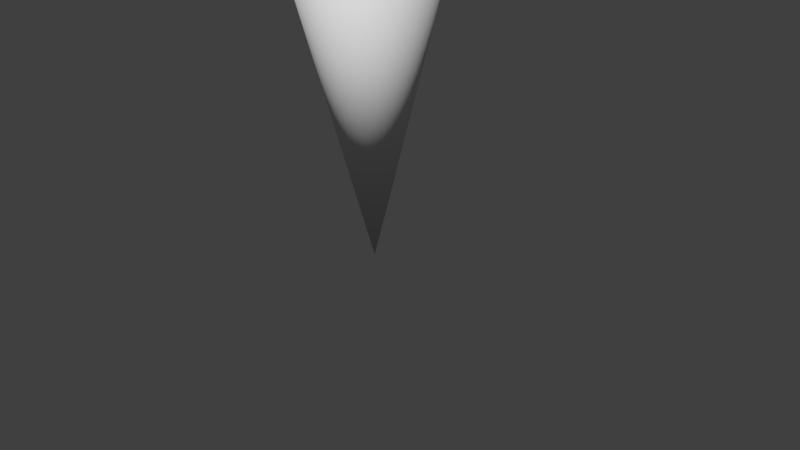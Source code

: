 # Source: tour_glace_1.blend  (saved by Blender 2.73.0; exported with 4.5.12 LTS)
import bpy
from mathutils import Matrix  # noqa: F401  (used for matrix-valued properties, if any)

bpy.ops.wm.read_factory_settings(use_empty=True)
scene = bpy.context.scene
scene.name = 'Scene'

# ---- collections
col_collection_1 = bpy.data.collections.new('Collection 1'); scene.collection.children.link(col_collection_1)

# ---- world
world_world = bpy.data.worlds.new('World'); scene.world = world_world
world_world.color = (0.05088, 0.05088, 0.05088)
world_world.use_sun_shadow = False
world_world.sun_shadow_jitter_overblur = 0.0
world_world.cycles.sampling_method = 'MANUAL'
world_world.cycles.sample_map_resolution = 256

# ---- cameras
cam_camera = bpy.data.cameras.new('Camera')
cam_camera.clip_end = 100.0
cam_camera.lens = 35.0
cam_camera.sensor_width = 32.0
cam_camera.sensor_height = 18.0
cam_camera.ortho_scale = 7.314
cam_camera.dof.focus_distance = 0.0
cam_camera.dof.aperture_fstop = 128.0

# ---- meshes
me_sphere = bpy.data.meshes.new('Sphere')
me_sphere.from_pydata([(-0.1951, 0.0, 0.9808), (-0.3827, 0.0, 0.9239), (-0.5556, 0.0, 0.8315), (-0.7071, 0.0, 0.7071), (-0.8315, 0.0, 0.5556), (-0.9239, 0.0, 0.3827), (-0.9808, 0.0, 0.1951), (-1.0, 0.0, 7.55e-08), (-0.9808, 0.0, -0.1951), (-0.9239, 0.0, -0.3827), (-0.8315, 0.0, -0.5556), (-0.7071, 0.0, -0.7071), (-0.5556, 0.0, -0.8315), (-0.3827, 0.0, -0.9239), (-0.1951, 0.0, -0.9808), (-0.1913, 0.03806, 0.9808), (-0.3753, 0.07466, 0.9239), (-0.5449, 0.1084, 0.8315), (-0.6935, 0.1379, 0.7071), (-0.8155, 0.1622, 0.5556), (-0.9061, 0.1802, 0.3827), (-0.9619, 0.1913, 0.1951), (-0.9808, 0.1951, 7.55e-08), (-0.9619, 0.1913, -0.1951), (-0.9061, 0.1802, -0.3827), (-0.8155, 0.1622, -0.5556), (-0.6935, 0.1379, -0.7071), (-0.5449, 0.1084, -0.8315), (-0.3753, 0.07466, -0.9239), (-0.1913, 0.03806, -0.9808), (-0.1802, 0.07466, 0.9808), (-0.3536, 0.1464, 0.9239), (-0.5133, 0.2126, 0.8315), (-0.6533, 0.2706, 0.7071), (-0.7682, 0.3182, 0.5556), (-0.8536, 0.3536, 0.3827), (-0.9061, 0.3753, 0.1951), (-0.9239, 0.3827, 7.55e-08), (-0.9061, 0.3753, -0.1951), (-0.8536, 0.3536, -0.3827), (-0.7682, 0.3182, -0.5556), (-0.6533, 0.2706, -0.7071), (-0.5133, 0.2126, -0.8315), (-0.3536, 0.1464, -0.9239), (-0.1802, 0.07466, -0.9808), (-0.1622, 0.1084, 0.9808), (-0.3182, 0.2126, 0.9239), (-0.4619, 0.3087, 0.8315), (-0.5879, 0.3928, 0.7071), (-0.6913, 0.4619, 0.5556), (-0.7682, 0.5133, 0.3827), (-0.8155, 0.5449, 0.1951), (-0.8315, 0.5556, 7.55e-08), (-0.8155, 0.5449, -0.1951), (-0.7682, 0.5133, -0.3827), (-0.6913, 0.4619, -0.5556), (-0.5879, 0.3928, -0.7071), (-0.4619, 0.3087, -0.8315), (-0.3182, 0.2126, -0.9239), (-0.1622, 0.1084, -0.9808), (-0.1379, 0.1379, 0.9808), (-0.2706, 0.2706, 0.9239), (-0.3928, 0.3928, 0.8315), (-0.5, 0.5, 0.7071), (-0.5879, 0.5879, 0.5556), (-0.6533, 0.6533, 0.3827), (-0.6935, 0.6935, 0.1951), (-0.7071, 0.7071, 7.55e-08), (-0.6935, 0.6935, -0.1951), (-0.6533, 0.6533, -0.3827), (-0.5879, 0.5879, -0.5556), (-0.5, 0.5, -0.7071), (-0.3928, 0.3928, -0.8315), (-0.2706, 0.2706, -0.9239), (-0.1379, 0.1379, -0.9808), (-0.1084, 0.1622, 0.9808), (-0.2126, 0.3182, 0.9239), (-0.3087, 0.4619, 0.8315), (-0.3928, 0.5879, 0.7071), (-0.4619, 0.6913, 0.5556), (-0.5133, 0.7682, 0.3827), (-0.5449, 0.8155, 0.1951), (-0.5556, 0.8315, 7.55e-08), (-0.5449, 0.8155, -0.1951), (-0.5133, 0.7682, -0.3827), (-0.4619, 0.6913, -0.5556), (-0.3928, 0.5879, -0.7071), (-0.3087, 0.4619, -0.8315), (-0.2126, 0.3182, -0.9239), (-0.1084, 0.1622, -0.9808), (-0.07466, 0.1802, 0.9808), (-0.1464, 0.3536, 0.9239), (-0.2126, 0.5133, 0.8315), (-0.2706, 0.6533, 0.7071), (-0.3182, 0.7682, 0.5556), (-0.3536, 0.8536, 0.3827), (-0.3753, 0.9061, 0.1951), (-0.3827, 0.9239, 7.55e-08), (-0.3753, 0.9061, -0.1951), (-0.3536, 0.8536, -0.3827), (-0.3182, 0.7682, -0.5556), (-0.2706, 0.6533, -0.7071), (-0.2126, 0.5133, -0.8315), (-0.1464, 0.3536, -0.9239), (-0.07466, 0.1802, -0.9808), (-0.03806, 0.1913, 0.9808), (-0.07466, 0.3753, 0.9239), (-0.1084, 0.5449, 0.8315), (-0.1379, 0.6935, 0.7071), (-0.1622, 0.8155, 0.5556), (-0.1802, 0.9061, 0.3827), (-0.1913, 0.9619, 0.1951), (-0.1951, 0.9808, 7.55e-08), (-0.1913, 0.9619, -0.1951), (-0.1802, 0.9061, -0.3827), (-0.1622, 0.8155, -0.5556), (-0.1379, 0.6935, -0.7071), (-0.1084, 0.5449, -0.8315), (-0.07466, 0.3753, -0.9239), (-0.03806, 0.1913, -0.9808), (3.266e-07, 0.1951, 0.9808), (3.192e-07, 0.3827, 0.9239), (3.117e-07, 0.5556, 0.8315), (3.192e-07, 0.7071, 0.7071), (3.341e-07, 0.8315, 0.5556), (2.745e-07, 0.9239, 0.3827), (3.937e-07, 0.9808, 0.1951), (3.788e-07, 1.0, 7.55e-08), (3.937e-07, 0.9808, -0.1951), (2.298e-07, 0.9239, -0.3827), (3.341e-07, 0.8315, -0.5556), (3.192e-07, 0.7071, -0.7071), (3.415e-07, 0.5556, -0.8315), (3.043e-07, 0.3827, -0.9239), (3.08e-07, 0.1951, -0.9808), (0.03806, 0.1913, 0.9808), (0.07466, 0.3753, 0.9239), (0.1084, 0.5449, 0.8315), (0.138, 0.6935, 0.7071), (0.1622, 0.8155, 0.5556), (0.1802, 0.9061, 0.3827), (0.1913, 0.9619, 0.1951), (0.1951, 0.9808, 7.55e-08), (0.1913, 0.9619, -0.1951), (0.1802, 0.9061, -0.3827), (0.1622, 0.8155, -0.5556), (0.138, 0.6935, -0.7071), (0.1084, 0.5449, -0.8315), (0.07466, 0.3753, -0.9239), (0.03806, 0.1913, -0.9808), (0.07466, 0.1802, 0.9808), (0.1464, 0.3536, 0.9239), (0.2126, 0.5133, 0.8315), (0.2706, 0.6533, 0.7071), (0.3182, 0.7682, 0.5556), (0.3536, 0.8536, 0.3827), (0.3753, 0.9061, 0.1951), (0.3827, 0.9239, 7.55e-08), (0.3753, 0.9061, -0.1951), (0.3536, 0.8536, -0.3827), (0.3182, 0.7682, -0.5556), (0.2706, 0.6533, -0.7071), (0.2126, 0.5133, -0.8315), (0.1464, 0.3536, -0.9239), (0.07466, 0.1802, -0.9808), (0.1084, 0.1622, 0.9808), (0.2126, 0.3182, 0.9239), (0.3087, 0.4619, 0.8315), (0.3928, 0.5879, 0.7071), (0.4619, 0.6913, 0.5556), (0.5133, 0.7682, 0.3827), (0.5449, 0.8155, 0.1951), (0.5556, 0.8315, 7.55e-08), (0.5449, 0.8155, -0.1951), (0.5133, 0.7682, -0.3827), (0.4619, 0.6913, -0.5556), (0.3928, 0.5879, -0.7071), (0.3087, 0.4619, -0.8315), (0.2126, 0.3182, -0.9239), (0.1084, 0.1622, -0.9808), (0.138, 0.1379, 0.9808), (0.2706, 0.2706, 0.9239), (0.3928, 0.3928, 0.8315), (0.5, 0.5, 0.7071), (0.5879, 0.5879, 0.5556), (0.6533, 0.6533, 0.3827), (0.6935, 0.6935, 0.1951), (0.7071, 0.7071, 7.55e-08), (0.6935, 0.6935, -0.1951), (0.6533, 0.6533, -0.3827), (0.5879, 0.5879, -0.5556), (0.5, 0.5, -0.7071), (0.3928, 0.3928, -0.8315), (0.2706, 0.2706, -0.9239), (0.138, 0.1379, -0.9808), (0.1622, 0.1084, 0.9808), (0.3182, 0.2126, 0.9239), (0.4619, 0.3087, 0.8315), (0.5879, 0.3928, 0.7071), (0.6913, 0.4619, 0.5556), (0.7682, 0.5133, 0.3827), (0.8155, 0.5449, 0.1951), (0.8315, 0.5556, 7.55e-08), (0.8155, 0.5449, -0.1951), (0.7682, 0.5133, -0.3827), (0.6913, 0.4619, -0.5556), (0.5879, 0.3928, -0.7071), (0.4619, 0.3087, -0.8315), (0.3182, 0.2126, -0.9239), (0.1622, 0.1084, -0.9808), (0.1802, 0.07466, 0.9808), (0.3536, 0.1464, 0.9239), (0.5133, 0.2126, 0.8315), (0.6533, 0.2706, 0.7071), (0.7682, 0.3182, 0.5556), (0.8536, 0.3536, 0.3827), (0.9061, 0.3753, 0.1951), (0.9239, 0.3827, 7.55e-08), (0.9061, 0.3753, -0.1951), (0.8536, 0.3536, -0.3827), (0.7682, 0.3182, -0.5556), (0.6533, 0.2706, -0.7071), (0.5133, 0.2126, -0.8315), (0.3536, 0.1464, -0.9239), (0.1802, 0.07466, -0.9808), (0.1913, 0.03806, 0.9808), (0.3753, 0.07466, 0.9239), (0.5449, 0.1084, 0.8315), (0.6935, 0.1379, 0.7071), (0.8155, 0.1622, 0.5556), (0.9061, 0.1802, 0.3827), (0.9619, 0.1913, 0.1951), (0.9808, 0.1951, 7.55e-08), (0.9619, 0.1913, -0.1951), (0.9061, 0.1802, -0.3827), (0.8155, 0.1622, -0.5556), (0.6935, 0.1379, -0.7071), (0.5449, 0.1084, -0.8315), (0.3753, 0.07466, -0.9239), (0.1913, 0.03806, -0.9808), (0.1951, -7.212e-09, 0.9808), (0.3827, 4.122e-08, 0.9239), (0.5556, 2.632e-08, 0.8315), (0.7071, -2.584e-08, 0.7071), (0.8315, -8.544e-08, 0.5556), (0.9239, 6.357e-08, 0.3827), (0.9808, -8.544e-08, 0.1951), (1.0, -1.003e-07, 7.55e-08), (0.9808, -8.544e-08, -0.1951), (0.9239, 6.357e-08, -0.3827), (0.8315, -8.544e-08, -0.5556), (0.7071, -2.584e-08, -0.7071), (0.5556, -1.094e-08, -0.8315), (0.3827, 3.964e-09, -0.9239), (0.1951, 3.964e-09, -0.9808), (0.1913, -0.03806, 0.9808), (0.3753, -0.07466, 0.9239), (0.5449, -0.1084, 0.8315), (0.6935, -0.1379, 0.7071), (0.8155, -0.1622, 0.5556), (0.9061, -0.1802, 0.3827), (0.9619, -0.1913, 0.1951), (0.9808, -0.1951, 7.55e-08), (0.9619, -0.1913, -0.1951), (0.9061, -0.1802, -0.3827), (0.8155, -0.1622, -0.5556), (0.6935, -0.1379, -0.7071), (0.5449, -0.1084, -0.8315), (0.3753, -0.07466, -0.9239), (0.1913, -0.03806, -0.9808), (0.1802, -0.07466, 0.9808), (0.3536, -0.1464, 0.9239), (0.5133, -0.2126, 0.8315), (0.6533, -0.2706, 0.7071), (0.7682, -0.3182, 0.5556), (0.8536, -0.3536, 0.3827), (0.9061, -0.3753, 0.1951), (0.9239, -0.3827, 7.55e-08), (0.9061, -0.3753, -0.1951), (0.8536, -0.3536, -0.3827), (0.7682, -0.3182, -0.5556), (0.6533, -0.2706, -0.7071), (0.5133, -0.2126, -0.8315), (0.3536, -0.1464, -0.9239), (0.1802, -0.07466, -0.9808), (0.1622, -0.1084, 0.9808), (0.3182, -0.2126, 0.9239), (0.4619, -0.3087, 0.8315), (0.5879, -0.3928, 0.7071), (0.6913, -0.4619, 0.5556), (0.7682, -0.5133, 0.3827), (0.8155, -0.5449, 0.1951), (0.8315, -0.5556, 7.55e-08), (0.8155, -0.5449, -0.1951), (0.7682, -0.5133, -0.3827), (0.6913, -0.4619, -0.5556), (0.5879, -0.3928, -0.7071), (0.4619, -0.3087, -0.8315), (0.3182, -0.2126, -0.9239), (0.1622, -0.1084, -0.9808), (0.138, -0.1379, 0.9808), (0.2706, -0.2706, 0.9239), (0.3928, -0.3928, 0.8315), (0.5, -0.5, 0.7071), (0.5879, -0.5879, 0.5556), (0.6533, -0.6533, 0.3827), (0.6935, -0.6935, 0.1951), (0.7071, -0.7071, 7.55e-08), (0.6935, -0.6935, -0.1951), (0.6533, -0.6533, -0.3827), (0.5879, -0.5879, -0.5556), (0.5, -0.5, -0.7071), (0.3928, -0.3928, -0.8315), (0.2706, -0.2706, -0.9239), (0.1379, -0.1379, -0.9808), (0.1084, -0.1622, 0.9808), (0.2126, -0.3182, 0.9239), (0.3087, -0.4619, 0.8315), (0.3928, -0.5879, 0.7071), (0.4619, -0.6913, 0.5556), (0.5133, -0.7682, 0.3827), (0.5449, -0.8155, 0.1951), (0.5556, -0.8315, 7.55e-08), (0.5449, -0.8155, -0.1951), (0.5133, -0.7682, -0.3827), (0.4619, -0.6913, -0.5556), (0.3928, -0.5879, -0.7071), (0.3087, -0.4619, -0.8315), (0.2126, -0.3182, -0.9239), (0.1084, -0.1622, -0.9808), (3.258e-07, 0.0, -1.0), (0.07466, -0.1802, 0.9808), (0.1464, -0.3536, 0.9239), (0.2126, -0.5133, 0.8315), (0.2706, -0.6533, 0.7071), (0.3182, -0.7682, 0.5556), (0.3536, -0.8536, 0.3827), (0.3753, -0.9061, 0.1951), (0.3827, -0.9239, 7.55e-08), (0.3753, -0.9061, -0.1951), (0.3536, -0.8536, -0.3827), (0.3182, -0.7682, -0.5556), (0.2706, -0.6533, -0.7071), (0.2126, -0.5133, -0.8315), (0.1464, -0.3536, -0.9239), (0.07466, -0.1802, -0.9808), (0.03806, -0.1913, 0.9808), (0.07466, -0.3753, 0.9239), (0.1084, -0.5449, 0.8315), (0.1379, -0.6935, 0.7071), (0.1622, -0.8155, 0.5556), (0.1802, -0.9061, 0.3827), (0.1913, -0.9619, 0.1951), (0.1951, -0.9808, 7.55e-08), (0.1913, -0.9619, -0.1951), (0.1802, -0.9061, -0.3827), (0.1622, -0.8155, -0.5556), (0.1379, -0.6935, -0.7071), (0.1084, -0.5449, -0.8315), (0.07466, -0.3753, -0.9239), (0.03806, -0.1913, -0.9808), (3.117e-07, -0.1951, 0.9808), (2.819e-07, -0.3827, 0.9239), (2.819e-07, -0.5556, 0.8315), (1.851e-07, -0.7071, 0.7071), (1.404e-07, -0.8315, 0.5556), (3.192e-07, -0.9239, 0.3827), (9.567e-08, -0.9808, 0.1951), (1.404e-07, -1.0, 7.55e-08), (9.567e-08, -0.9808, -0.1951), (3.192e-07, -0.9239, -0.3827), (1.404e-07, -0.8315, -0.5556), (1.851e-07, -0.7071, -0.7071), (2.596e-07, -0.5556, -0.8315), (2.521e-07, -0.3827, -0.9239), (3.155e-07, -0.1951, -0.9808), (-0.03806, -0.1913, 0.9808), (-0.07466, -0.3753, 0.9239), (-0.1084, -0.5449, 0.8315), (-0.1379, -0.6935, 0.7071), (-0.1622, -0.8155, 0.5556), (-0.1802, -0.9061, 0.3827), (-0.1913, -0.9619, 0.1951), (-0.1951, -0.9808, 7.55e-08), (-0.1913, -0.9619, -0.1951), (-0.1802, -0.9061, -0.3827), (-0.1622, -0.8155, -0.5556), (-0.1379, -0.6935, -0.7071), (-0.1084, -0.5449, -0.8315), (-0.07466, -0.3753, -0.9239), (-0.03806, -0.1913, -0.9808), (-0.07466, -0.1802, 0.9808), (-0.1464, -0.3536, 0.9239), (-0.2126, -0.5133, 0.8315), (-0.2706, -0.6533, 0.7071), (-0.3182, -0.7682, 0.5556), (-0.3536, -0.8536, 0.3827), (-0.3753, -0.9061, 0.1951), (-0.3827, -0.9239, 7.55e-08), (-0.3753, -0.9061, -0.1951), (-0.3536, -0.8536, -0.3827), (-0.3182, -0.7682, -0.5556), (-0.2706, -0.6533, -0.7071), (-0.2126, -0.5133, -0.8315), (-0.1464, -0.3536, -0.9239), (-0.07466, -0.1802, -0.9808), (-0.1084, -0.1622, 0.9808), (-0.2126, -0.3182, 0.9239), (-0.3087, -0.4619, 0.8315), (-0.3928, -0.5879, 0.7071), (-0.4619, -0.6913, 0.5556), (-0.5133, -0.7682, 0.3827), (-0.5449, -0.8155, 0.1951), (-0.5556, -0.8315, 7.55e-08), (-0.5449, -0.8155, -0.1951), (-0.5133, -0.7682, -0.3827), (-0.4619, -0.6913, -0.5556), (-0.3928, -0.5879, -0.7071), (-0.3087, -0.4619, -0.8315), (-0.2126, -0.3182, -0.9239), (-0.1084, -0.1622, -0.9808), (-0.1379, -0.1379, 0.9808), (-0.2706, -0.2706, 0.9239), (-0.3928, -0.3928, 0.8315), (-0.5, -0.5, 0.7071), (-0.5879, -0.5879, 0.5556), (-0.6533, -0.6533, 0.3827), (-0.6935, -0.6935, 0.1951), (-0.7071, -0.7071, 7.55e-08), (-0.6935, -0.6935, -0.1951), (-0.6533, -0.6533, -0.3827), (-0.5879, -0.5879, -0.5556), (-0.5, -0.5, -0.7071), (-0.3928, -0.3928, -0.8315), (-0.2706, -0.2706, -0.9239), (-0.1379, -0.1379, -0.9808), (-0.1622, -0.1084, 0.9808), (-0.3182, -0.2126, 0.9239), (-0.4619, -0.3087, 0.8315), (-0.5879, -0.3928, 0.7071), (-0.6913, -0.4619, 0.5556), (-0.7682, -0.5133, 0.3827), (-0.8155, -0.5449, 0.1951), (-0.8315, -0.5556, 7.55e-08), (-0.8155, -0.5449, -0.1951), (-0.7682, -0.5133, -0.3827), (-0.6913, -0.4619, -0.5556), (-0.5879, -0.3928, -0.7071), (-0.4619, -0.3087, -0.8315), (-0.3182, -0.2126, -0.9239), (-0.1622, -0.1084, -0.9808), (2.48e-08, -1.247e-07, 1.0), (-0.1802, -0.07466, 0.9808), (-0.3536, -0.1464, 0.9239), (-0.5133, -0.2126, 0.8315), (-0.6533, -0.2706, 0.7071), (-0.7682, -0.3182, 0.5556), (-0.8536, -0.3536, 0.3827), (-0.9061, -0.3753, 0.1951), (-0.9239, -0.3827, 7.55e-08), (-0.9061, -0.3753, -0.1951), (-0.8536, -0.3536, -0.3827), (-0.7682, -0.3182, -0.5556), (-0.6533, -0.2706, -0.7071), (-0.5133, -0.2126, -0.8315), (-0.3536, -0.1464, -0.9239), (-0.1802, -0.07466, -0.9808), (-0.1913, -0.03806, 0.9808), (-0.3753, -0.07466, 0.9239), (-0.5449, -0.1084, 0.8315), (-0.6935, -0.1379, 0.7071), (-0.8155, -0.1622, 0.5556), (-0.9061, -0.1802, 0.3827), (-0.9619, -0.1913, 0.1951), (-0.9808, -0.1951, 7.55e-08), (-0.9619, -0.1913, -0.1951), (-0.9061, -0.1802, -0.3827), (-0.8155, -0.1622, -0.5556), (-0.6935, -0.1379, -0.7071), (-0.5449, -0.1084, -0.8315), (-0.3753, -0.07466, -0.9239), (-0.1913, -0.03806, -0.9808)], [], [(3, 2, 17, 18), (14, 13, 28, 29), (1, 0, 15, 16), (12, 11, 26, 27), (10, 9, 24, 25), (8, 7, 22, 23), (6, 5, 20, 21), (4, 3, 18, 19), (2, 1, 16, 17), (13, 12, 27, 28), (11, 10, 25, 26), (9, 8, 23, 24), (7, 6, 21, 22), (5, 4, 19, 20), (24, 23, 38, 39), (22, 21, 36, 37), (20, 19, 34, 35), (18, 17, 32, 33), (29, 28, 43, 44), (16, 15, 30, 31), (27, 26, 41, 42), (25, 24, 39, 40), (23, 22, 37, 38), (21, 20, 35, 36), (19, 18, 33, 34), (17, 16, 31, 32), (28, 27, 42, 43), (26, 25, 40, 41), (39, 38, 53, 54), (37, 36, 51, 52), (35, 34, 49, 50), (33, 32, 47, 48), (44, 43, 58, 59), (31, 30, 45, 46), (42, 41, 56, 57), (40, 39, 54, 55), (38, 37, 52, 53), (36, 35, 50, 51), (34, 33, 48, 49), (32, 31, 46, 47), (43, 42, 57, 58), (41, 40, 55, 56), (54, 53, 68, 69), (52, 51, 66, 67), (50, 49, 64, 65), (48, 47, 62, 63), (59, 58, 73, 74), (46, 45, 60, 61), (57, 56, 71, 72), (55, 54, 69, 70), (53, 52, 67, 68), (51, 50, 65, 66), (49, 48, 63, 64), (47, 46, 61, 62), (58, 57, 72, 73), (56, 55, 70, 71), (69, 68, 83, 84), (67, 66, 81, 82), (65, 64, 79, 80), (63, 62, 77, 78), (74, 73, 88, 89), (61, 60, 75, 76), (72, 71, 86, 87), (70, 69, 84, 85), (68, 67, 82, 83), (66, 65, 80, 81), (64, 63, 78, 79), (62, 61, 76, 77), (73, 72, 87, 88), (71, 70, 85, 86), (84, 83, 98, 99), (82, 81, 96, 97), (80, 79, 94, 95), (78, 77, 92, 93), (89, 88, 103, 104), (76, 75, 90, 91), (87, 86, 101, 102), (85, 84, 99, 100), (83, 82, 97, 98), (81, 80, 95, 96), (79, 78, 93, 94), (77, 76, 91, 92), (88, 87, 102, 103), (86, 85, 100, 101), (99, 98, 113, 114), (97, 96, 111, 112), (95, 94, 109, 110), (93, 92, 107, 108), (104, 103, 118, 119), (91, 90, 105, 106), (102, 101, 116, 117), (100, 99, 114, 115), (98, 97, 112, 113), (96, 95, 110, 111), (94, 93, 108, 109), (92, 91, 106, 107), (103, 102, 117, 118), (101, 100, 115, 116), (114, 113, 128, 129), (112, 111, 126, 127), (110, 109, 124, 125), (108, 107, 122, 123), (119, 118, 133, 134), (106, 105, 120, 121), (117, 116, 131, 132), (115, 114, 129, 130), (113, 112, 127, 128), (111, 110, 125, 126), (109, 108, 123, 124), (107, 106, 121, 122), (118, 117, 132, 133), (116, 115, 130, 131), (129, 128, 143, 144), (127, 126, 141, 142), (125, 124, 139, 140), (123, 122, 137, 138), (134, 133, 148, 149), (121, 120, 135, 136), (132, 131, 146, 147), (130, 129, 144, 145), (128, 127, 142, 143), (126, 125, 140, 141), (124, 123, 138, 139), (122, 121, 136, 137), (133, 132, 147, 148), (131, 130, 145, 146), (144, 143, 158, 159), (142, 141, 156, 157), (140, 139, 154, 155), (138, 137, 152, 153), (149, 148, 163, 164), (136, 135, 150, 151), (147, 146, 161, 162), (145, 144, 159, 160), (143, 142, 157, 158), (141, 140, 155, 156), (139, 138, 153, 154), (137, 136, 151, 152), (148, 147, 162, 163), (146, 145, 160, 161), (159, 158, 173, 174), (157, 156, 171, 172), (155, 154, 169, 170), (153, 152, 167, 168), (164, 163, 178, 179), (151, 150, 165, 166), (162, 161, 176, 177), (160, 159, 174, 175), (158, 157, 172, 173), (156, 155, 170, 171), (154, 153, 168, 169), (152, 151, 166, 167), (163, 162, 177, 178), (161, 160, 175, 176), (174, 173, 188, 189), (172, 171, 186, 187), (170, 169, 184, 185), (168, 167, 182, 183), (179, 178, 193, 194), (166, 165, 180, 181), (177, 176, 191, 192), (175, 174, 189, 190), (173, 172, 187, 188), (171, 170, 185, 186), (169, 168, 183, 184), (167, 166, 181, 182), (178, 177, 192, 193), (176, 175, 190, 191), (189, 188, 203, 204), (187, 186, 201, 202), (185, 184, 199, 200), (183, 182, 197, 198), (194, 193, 208, 209), (181, 180, 195, 196), (192, 191, 206, 207), (190, 189, 204, 205), (188, 187, 202, 203), (186, 185, 200, 201), (184, 183, 198, 199), (182, 181, 196, 197), (193, 192, 207, 208), (191, 190, 205, 206), (204, 203, 218, 219), (202, 201, 216, 217), (200, 199, 214, 215), (198, 197, 212, 213), (209, 208, 223, 224), (196, 195, 210, 211), (207, 206, 221, 222), (205, 204, 219, 220), (203, 202, 217, 218), (201, 200, 215, 216), (199, 198, 213, 214), (197, 196, 211, 212), (208, 207, 222, 223), (206, 205, 220, 221), (219, 218, 233, 234), (217, 216, 231, 232), (215, 214, 229, 230), (213, 212, 227, 228), (224, 223, 238, 239), (211, 210, 225, 226), (222, 221, 236, 237), (220, 219, 234, 235), (218, 217, 232, 233), (216, 215, 230, 231), (214, 213, 228, 229), (212, 211, 226, 227), (223, 222, 237, 238), (221, 220, 235, 236), (234, 233, 248, 249), (232, 231, 246, 247), (230, 229, 244, 245), (228, 227, 242, 243), (239, 238, 253, 254), (226, 225, 240, 241), (237, 236, 251, 252), (235, 234, 249, 250), (233, 232, 247, 248), (231, 230, 245, 246), (229, 228, 243, 244), (227, 226, 241, 242), (238, 237, 252, 253), (236, 235, 250, 251), (249, 248, 263, 264), (247, 246, 261, 262), (245, 244, 259, 260), (243, 242, 257, 258), (254, 253, 268, 269), (241, 240, 255, 256), (252, 251, 266, 267), (250, 249, 264, 265), (248, 247, 262, 263), (246, 245, 260, 261), (244, 243, 258, 259), (242, 241, 256, 257), (253, 252, 267, 268), (251, 250, 265, 266), (264, 263, 278, 279), (262, 261, 276, 277), (260, 259, 274, 275), (258, 257, 272, 273), (269, 268, 283, 284), (256, 255, 270, 271), (267, 266, 281, 282), (265, 264, 279, 280), (263, 262, 277, 278), (261, 260, 275, 276), (259, 258, 273, 274), (257, 256, 271, 272), (268, 267, 282, 283), (266, 265, 280, 281), (279, 278, 293, 294), (277, 276, 291, 292), (275, 274, 289, 290), (273, 272, 287, 288), (284, 283, 298, 299), (271, 270, 285, 286), (282, 281, 296, 297), (280, 279, 294, 295), (278, 277, 292, 293), (276, 275, 290, 291), (274, 273, 288, 289), (272, 271, 286, 287), (283, 282, 297, 298), (281, 280, 295, 296), (294, 293, 308, 309), (292, 291, 306, 307), (290, 289, 304, 305), (288, 287, 302, 303), (299, 298, 313, 314), (286, 285, 300, 301), (297, 296, 311, 312), (295, 294, 309, 310), (293, 292, 307, 308), (291, 290, 305, 306), (289, 288, 303, 304), (287, 286, 301, 302), (298, 297, 312, 313), (296, 295, 310, 311), (309, 308, 323, 324), (307, 306, 321, 322), (305, 304, 319, 320), (303, 302, 317, 318), (314, 313, 328, 329), (301, 300, 315, 316), (312, 311, 326, 327), (310, 309, 324, 325), (308, 307, 322, 323), (306, 305, 320, 321), (304, 303, 318, 319), (302, 301, 316, 317), (313, 312, 327, 328), (311, 310, 325, 326), (324, 323, 339, 340), (322, 321, 337, 338), (320, 319, 335, 336), (318, 317, 333, 334), (329, 328, 344, 345), (316, 315, 331, 332), (327, 326, 342, 343), (325, 324, 340, 341), (323, 322, 338, 339), (321, 320, 336, 337), (319, 318, 334, 335), (317, 316, 332, 333), (328, 327, 343, 344), (326, 325, 341, 342), (340, 339, 354, 355), (338, 337, 352, 353), (336, 335, 350, 351), (334, 333, 348, 349), (345, 344, 359, 360), (332, 331, 346, 347), (343, 342, 357, 358), (341, 340, 355, 356), (339, 338, 353, 354), (337, 336, 351, 352), (335, 334, 349, 350), (333, 332, 347, 348), (344, 343, 358, 359), (342, 341, 356, 357), (355, 354, 369, 370), (353, 352, 367, 368), (351, 350, 365, 366), (349, 348, 363, 364), (360, 359, 374, 375), (347, 346, 361, 362), (358, 357, 372, 373), (356, 355, 370, 371), (354, 353, 368, 369), (352, 351, 366, 367), (350, 349, 364, 365), (348, 347, 362, 363), (359, 358, 373, 374), (357, 356, 371, 372), (370, 369, 384, 385), (368, 367, 382, 383), (366, 365, 380, 381), (364, 363, 378, 379), (375, 374, 389, 390), (362, 361, 376, 377), (373, 372, 387, 388), (371, 370, 385, 386), (369, 368, 383, 384), (367, 366, 381, 382), (365, 364, 379, 380), (363, 362, 377, 378), (374, 373, 388, 389), (372, 371, 386, 387), (385, 384, 399, 400), (383, 382, 397, 398), (381, 380, 395, 396), (379, 378, 393, 394), (390, 389, 404, 405), (377, 376, 391, 392), (388, 387, 402, 403), (386, 385, 400, 401), (384, 383, 398, 399), (382, 381, 396, 397), (380, 379, 394, 395), (378, 377, 392, 393), (389, 388, 403, 404), (387, 386, 401, 402), (400, 399, 414, 415), (398, 397, 412, 413), (396, 395, 410, 411), (394, 393, 408, 409), (405, 404, 419, 420), (392, 391, 406, 407), (403, 402, 417, 418), (401, 400, 415, 416), (399, 398, 413, 414), (397, 396, 411, 412), (395, 394, 409, 410), (393, 392, 407, 408), (404, 403, 418, 419), (402, 401, 416, 417), (415, 414, 429, 430), (413, 412, 427, 428), (411, 410, 425, 426), (409, 408, 423, 424), (420, 419, 434, 435), (407, 406, 421, 422), (418, 417, 432, 433), (416, 415, 430, 431), (414, 413, 428, 429), (412, 411, 426, 427), (410, 409, 424, 425), (408, 407, 422, 423), (419, 418, 433, 434), (417, 416, 431, 432), (430, 429, 444, 445), (428, 427, 442, 443), (426, 425, 440, 441), (424, 423, 438, 439), (435, 434, 449, 450), (422, 421, 436, 437), (433, 432, 447, 448), (431, 430, 445, 446), (429, 428, 443, 444), (427, 426, 441, 442), (425, 424, 439, 440), (423, 422, 437, 438), (434, 433, 448, 449), (432, 431, 446, 447), (445, 444, 460, 461), (443, 442, 458, 459), (441, 440, 456, 457), (439, 438, 454, 455), (450, 449, 465, 466), (437, 436, 452, 453), (448, 447, 463, 464), (446, 445, 461, 462), (444, 443, 459, 460), (442, 441, 457, 458), (440, 439, 455, 456), (438, 437, 453, 454), (449, 448, 464, 465), (447, 446, 462, 463), (461, 460, 475, 476), (459, 458, 473, 474), (457, 456, 471, 472), (455, 454, 469, 470), (466, 465, 480, 481), (453, 452, 467, 468), (464, 463, 478, 479), (462, 461, 476, 477), (460, 459, 474, 475), (458, 457, 472, 473), (456, 455, 470, 471), (454, 453, 468, 469), (465, 464, 479, 480), (463, 462, 477, 478), (330, 14, 29), (0, 451, 15), (330, 29, 44), (15, 451, 30), (330, 44, 59), (30, 451, 45), (330, 59, 74), (45, 451, 60), (330, 74, 89), (60, 451, 75), (330, 89, 104), (75, 451, 90), (330, 104, 119), (90, 451, 105), (330, 119, 134), (105, 451, 120), (330, 134, 149), (120, 451, 135), (330, 149, 164), (135, 451, 150), (330, 164, 179), (150, 451, 165), (330, 179, 194), (165, 451, 180), (330, 194, 209), (180, 451, 195), (330, 209, 224), (195, 451, 210), (330, 224, 239), (210, 451, 225), (330, 239, 254), (225, 451, 240), (330, 254, 269), (240, 451, 255), (330, 269, 284), (255, 451, 270), (330, 284, 299), (270, 451, 285), (330, 299, 314), (285, 451, 300), (330, 314, 329), (300, 451, 315), (330, 329, 345), (315, 451, 331), (330, 345, 360), (331, 451, 346), (330, 360, 375), (346, 451, 361), (330, 375, 390), (361, 451, 376), (330, 390, 405), (376, 451, 391), (330, 405, 420), (391, 451, 406), (330, 420, 435), (406, 451, 421), (330, 435, 450), (421, 451, 436), (330, 450, 466), (436, 451, 452), (330, 466, 481), (452, 451, 467), (476, 475, 8, 9), (474, 473, 6, 7), (472, 471, 4, 5), (470, 469, 2, 3), (481, 480, 13, 14), (468, 467, 0, 1), (479, 478, 11, 12), (477, 476, 9, 10), (475, 474, 7, 8), (473, 472, 5, 6), (471, 470, 3, 4), (330, 481, 14), (469, 468, 1, 2), (480, 479, 12, 13), (467, 451, 0), (478, 477, 10, 11)])
me_sphere.polygons.foreach_set('use_smooth', [True] * 512)
_uv = me_sphere.uv_layers.new(name='UVMap')
_uv.uv.foreach_set('vector', [0.6655, 0.7892, 0.6321, 0.8049, 0.6274, 0.7719, 0.6595, 0.7472, 0.7916, 0.6534, 0.7502, 0.6528, 0.7535, 0.6301, 0.7933, 0.6418, 0.5939, 0.8183, 0.5525, 0.8291, 0.5509, 0.8175, 0.5907, 0.7956, 0.1072, 0.5132, 0.1227, 0.552, 0.09458, 0.5701, 0.08509, 0.5273, 0.1398, 0.5984, 0.158, 0.6504, 0.1213, 0.674, 0.1068, 0.6196, 0.1764, 0.7062, 0.1944, 0.7635, 0.1547, 0.789, 0.1374, 0.7312, 0.2113, 0.8201, 0.2264, 0.874, 0.1897, 0.8975, 0.1723, 0.8452, 0.2392, 0.9229, 0.2492, 0.9651, 0.2211, 0.9831, 0.2062, 0.9441, 0.6321, 0.8049, 0.5939, 0.8183, 0.5907, 0.7956, 0.6274, 0.7719, 0.7502, 0.6528, 0.7121, 0.6558, 0.7168, 0.6228, 0.7535, 0.6301, 0.1227, 0.552, 0.1398, 0.5984, 0.1068, 0.6196, 0.09458, 0.5701, 0.158, 0.6504, 0.1764, 0.7062, 0.1374, 0.7312, 0.1213, 0.674, 0.1944, 0.7635, 0.2113, 0.8201, 0.1723, 0.8452, 0.1547, 0.789, 0.2264, 0.874, 0.2392, 0.9229, 0.2062, 0.9441, 0.1897, 0.8975, 0.1213, 0.674, 0.1374, 0.7312, 0.09885, 0.7547, 0.08493, 0.6961, 0.1547, 0.789, 0.1723, 0.8452, 0.1338, 0.8686, 0.1153, 0.8129, 0.1897, 0.8975, 0.2062, 0.9441, 0.1735, 0.964, 0.1534, 0.9196, 0.6595, 0.7472, 0.6274, 0.7719, 0.6181, 0.7409, 0.6477, 0.7077, 0.7933, 0.6418, 0.7535, 0.6301, 0.7598, 0.6087, 0.7965, 0.6309, 0.5907, 0.7956, 0.5509, 0.8175, 0.5476, 0.8066, 0.5843, 0.7743, 0.08509, 0.5273, 0.09458, 0.5701, 0.06677, 0.587, 0.06324, 0.5406, 0.1068, 0.6196, 0.1213, 0.674, 0.08493, 0.6961, 0.07409, 0.6395, 0.1374, 0.7312, 0.1547, 0.789, 0.1153, 0.8129, 0.09885, 0.7547, 0.1723, 0.8452, 0.1897, 0.8975, 0.1534, 0.9196, 0.1338, 0.8686, 0.2062, 0.9441, 0.2211, 0.9831, 0.1933, 1.0, 0.1735, 0.964, 0.6274, 0.7719, 0.5907, 0.7956, 0.5843, 0.7743, 0.6181, 0.7409, 0.7535, 0.6301, 0.7168, 0.6228, 0.726, 0.5918, 0.7598, 0.6087, 0.09458, 0.5701, 0.1068, 0.6196, 0.07409, 0.6395, 0.06677, 0.587, 0.08493, 0.6961, 0.09885, 0.7547, 0.06218, 0.7756, 0.05038, 0.7158, 0.1153, 0.8129, 0.1338, 0.8686, 0.09708, 0.8896, 0.07795, 0.8343, 0.1534, 0.9196, 0.1735, 0.964, 0.1424, 0.9817, 0.1188, 0.9393, 0.6477, 0.7077, 0.6181, 0.7409, 0.6047, 0.7129, 0.6307, 0.6722, 0.7965, 0.6309, 0.7598, 0.6087, 0.7691, 0.5894, 0.8012, 0.6211, 0.5843, 0.7743, 0.5476, 0.8066, 0.5429, 0.7968, 0.5751, 0.755, 0.06324, 0.5406, 0.06677, 0.587, 0.04033, 0.6021, 0.04247, 0.5525, 0.07409, 0.6395, 0.08493, 0.6961, 0.05038, 0.7158, 0.043, 0.6572, 0.09885, 0.7547, 0.1153, 0.8129, 0.07795, 0.8343, 0.06218, 0.7756, 0.1338, 0.8686, 0.1534, 0.9196, 0.1188, 0.9393, 0.09708, 0.8896, 0.6721, 0.6761, 0.6477, 0.7077, 0.6307, 0.6722, 0.652, 0.6343, 0.6181, 0.7409, 0.5843, 0.7743, 0.5751, 0.755, 0.6047, 0.7129, 0.7598, 0.6087, 0.726, 0.5918, 0.7394, 0.5639, 0.7691, 0.5894, 0.06677, 0.587, 0.07409, 0.6395, 0.043, 0.6572, 0.04033, 0.6021, 0.05038, 0.7158, 0.06218, 0.7756, 0.0288, 0.7932, 0.01894, 0.7324, 0.07795, 0.8343, 0.09708, 0.8896, 0.0637, 0.9072, 0.04391, 0.8522, 0.1188, 0.9393, 0.1424, 0.9817, 0.1141, 0.9967, 0.08739, 0.956, 0.6307, 0.6722, 0.6047, 0.7129, 0.5876, 0.6892, 0.6089, 0.6419, 0.8012, 0.6211, 0.7691, 0.5894, 0.7808, 0.5731, 0.8072, 0.6127, 0.5751, 0.755, 0.5429, 0.7968, 0.5369, 0.7885, 0.5633, 0.7387, 0.7394, 0.5639, 0.7135, 0.5453, 0.7352, 0.5151, 0.7565, 0.5401, 0.043, 0.6572, 0.05038, 0.7158, 0.01894, 0.7324, 0.0147, 0.6722, 0.06218, 0.7756, 0.07795, 0.8343, 0.04391, 0.8522, 0.0288, 0.7932, 0.09708, 0.8896, 0.1188, 0.9393, 0.08739, 0.956, 0.0637, 0.9072, 0.652, 0.6343, 0.6307, 0.6722, 0.6089, 0.6419, 0.6264, 0.5988, 0.6047, 0.7129, 0.5751, 0.755, 0.5633, 0.7387, 0.5876, 0.6892, 0.7691, 0.5894, 0.7394, 0.5639, 0.7565, 0.5401, 0.7808, 0.5731, 0.04033, 0.6021, 0.043, 0.6572, 0.0147, 0.6722, 0.01626, 0.6148, 0.0125, 0.3271, 0.0, 0.2672, 0.02948, 0.2511, 0.04027, 0.3119, 0.04391, 0.8522, 0.0637, 0.9072, 0.0349, 0.9208, 0.01455, 0.8662, 0.6394, 0.5613, 0.6264, 0.5988, 0.5964, 0.5708, 0.606, 0.5303, 0.6089, 0.6419, 0.5876, 0.6892, 0.5675, 0.6705, 0.5834, 0.6182, 0.8072, 0.6127, 0.7808, 0.5731, 0.7947, 0.5602, 0.8143, 0.6062, 0.5633, 0.7387, 0.5369, 0.7885, 0.5299, 0.7819, 0.5495, 0.7258, 0.08276, 0.4808, 0.05469, 0.4359, 0.07595, 0.4244, 0.09946, 0.4717, 0.03097, 0.384, 0.0125, 0.3271, 0.04027, 0.3119, 0.05596, 0.3704, 0.0288, 0.7932, 0.04391, 0.8522, 0.01455, 0.8662, 0.0, 0.8069, 0.0637, 0.9072, 0.08739, 0.956, 0.06027, 0.9688, 0.0349, 0.9208, 0.6264, 0.5988, 0.6089, 0.6419, 0.5834, 0.6182, 0.5964, 0.5708, 0.5876, 0.6892, 0.5633, 0.7387, 0.5495, 0.7258, 0.5675, 0.6705, 0.7808, 0.5731, 0.7565, 0.5401, 0.7766, 0.5214, 0.7947, 0.5602, 0.05469, 0.4359, 0.03097, 0.384, 0.05596, 0.3704, 0.07595, 0.4244, 0.04027, 0.3119, 0.02948, 0.2511, 0.06438, 0.2374, 0.07315, 0.299, 0.02401, 0.1904, 0.02406, 0.132, 0.05896, 0.1182, 0.05959, 0.1764, 0.606, 0.5303, 0.5964, 0.5708, 0.563, 0.5516, 0.5689, 0.5089, 0.5834, 0.6182, 0.5675, 0.6705, 0.5452, 0.6577, 0.555, 0.6018, 0.8143, 0.6062, 0.7947, 0.5602, 0.81, 0.5514, 0.8221, 0.6017, 0.5495, 0.7258, 0.5299, 0.7819, 0.522, 0.7774, 0.5341, 0.7169, 0.09946, 0.4717, 0.07595, 0.4244, 0.1011, 0.4145, 0.1192, 0.4639, 0.05596, 0.3704, 0.04027, 0.3119, 0.07315, 0.299, 0.08555, 0.3588, 0.02948, 0.2511, 0.02401, 0.1904, 0.05959, 0.1764, 0.06438, 0.2374, 0.02406, 0.132, 0.02964, 0.07818, 0.06251, 0.06524, 0.05896, 0.1182, 0.5964, 0.5708, 0.5834, 0.6182, 0.555, 0.6018, 0.563, 0.5516, 0.5675, 0.6705, 0.5495, 0.7258, 0.5341, 0.7169, 0.5452, 0.6577, 0.7947, 0.5602, 0.7766, 0.5214, 0.7989, 0.5086, 0.81, 0.5514, 0.07595, 0.4244, 0.05596, 0.3704, 0.08555, 0.3588, 0.1011, 0.4145, 0.07315, 0.299, 0.06438, 0.2374, 0.1034, 0.2265, 0.1099, 0.2888, 0.05959, 0.1764, 0.05896, 0.1182, 0.09794, 0.1074, 0.09934, 0.1653, 0.5689, 0.5089, 0.563, 0.5516, 0.5275, 0.5418, 0.5295, 0.498, 0.555, 0.6018, 0.5452, 0.6577, 0.5215, 0.6511, 0.5248, 0.5935, 0.8221, 0.6017, 0.81, 0.5514, 0.8264, 0.5469, 0.8304, 0.5994, 0.5341, 0.7169, 0.522, 0.7774, 0.5137, 0.7751, 0.5178, 0.7124, 0.1192, 0.4639, 0.1011, 0.4145, 0.1292, 0.4066, 0.1413, 0.4577, 0.08555, 0.3588, 0.07315, 0.299, 0.1099, 0.2888, 0.1186, 0.3496, 0.06438, 0.2374, 0.05959, 0.1764, 0.09934, 0.1653, 0.1034, 0.2265, 0.05896, 0.1182, 0.06251, 0.06524, 0.09923, 0.05499, 0.09794, 0.1074, 0.563, 0.5516, 0.555, 0.6018, 0.5248, 0.5935, 0.5275, 0.5418, 0.5452, 0.6577, 0.5341, 0.7169, 0.5178, 0.7124, 0.5215, 0.6511, 0.81, 0.5514, 0.7989, 0.5086, 0.8226, 0.502, 0.8264, 0.5469, 0.1011, 0.4145, 0.08555, 0.3588, 0.1186, 0.3496, 0.1292, 0.4066, 0.1099, 0.2888, 0.1034, 0.2265, 0.1449, 0.2189, 0.149, 0.2816, 0.09934, 0.1653, 0.09794, 0.1074, 0.1395, 0.09974, 0.1417, 0.1575, 0.5295, 0.498, 0.5275, 0.5418, 0.4914, 0.5418, 0.4894, 0.498, 0.5248, 0.5935, 0.5215, 0.6511, 0.4974, 0.6511, 0.4941, 0.5935, 0.8304, 0.5994, 0.8264, 0.5469, 0.843, 0.5469, 0.8389, 0.5994, 0.5178, 0.7124, 0.5137, 0.7751, 0.5052, 0.7751, 0.5011, 0.7124, 0.1413, 0.4577, 0.1292, 0.4066, 0.1592, 0.4011, 0.1649, 0.4534, 0.1186, 0.3496, 0.1099, 0.2888, 0.149, 0.2816, 0.1538, 0.3431, 0.1034, 0.2265, 0.09934, 0.1653, 0.1417, 0.1575, 0.1449, 0.2189, 0.09794, 0.1074, 0.09923, 0.05499, 0.1384, 0.04782, 0.1395, 0.09974, 0.5275, 0.5418, 0.5248, 0.5935, 0.4941, 0.5935, 0.4914, 0.5418, 0.5215, 0.6511, 0.5178, 0.7124, 0.5011, 0.7124, 0.4974, 0.6511, 0.8264, 0.5469, 0.8226, 0.502, 0.8467, 0.502, 0.843, 0.5469, 0.1292, 0.4066, 0.1186, 0.3496, 0.1538, 0.3431, 0.1592, 0.4011, 0.149, 0.2816, 0.1449, 0.2189, 0.1875, 0.2149, 0.1891, 0.2778, 0.1417, 0.1575, 0.1395, 0.09974, 0.182, 0.09568, 0.1851, 0.1534, 0.1384, 0.04782, 0.1384, 0.003734, 0.1745, 0.0002928, 0.1785, 0.04399, 0.4941, 0.5935, 0.4974, 0.6511, 0.4737, 0.6577, 0.4639, 0.6018, 0.8389, 0.5994, 0.843, 0.5469, 0.8593, 0.5514, 0.8472, 0.6017, 0.5011, 0.7124, 0.5052, 0.7751, 0.4969, 0.7774, 0.4848, 0.7169, 0.1649, 0.4534, 0.1592, 0.4011, 0.1898, 0.3982, 0.189, 0.4511, 0.1538, 0.3431, 0.149, 0.2816, 0.1891, 0.2778, 0.1899, 0.3397, 0.1449, 0.2189, 0.1417, 0.1575, 0.1851, 0.1534, 0.1875, 0.2149, 0.1395, 0.09974, 0.1384, 0.04782, 0.1785, 0.04399, 0.182, 0.09568, 0.4914, 0.5418, 0.4941, 0.5935, 0.4639, 0.6018, 0.4559, 0.5516, 0.4974, 0.6511, 0.5011, 0.7124, 0.4848, 0.7169, 0.4737, 0.6577, 0.1706, 0.498, 0.1649, 0.4534, 0.189, 0.4511, 0.1872, 0.4964, 0.1592, 0.4011, 0.1538, 0.3431, 0.1899, 0.3397, 0.1898, 0.3982, 0.1891, 0.2778, 0.1875, 0.2149, 0.2294, 0.2145, 0.2285, 0.2774, 0.1851, 0.1534, 0.182, 0.09568, 0.2239, 0.09534, 0.2278, 0.153, 0.1785, 0.04399, 0.1745, 0.0002928, 0.21, 0.0, 0.2179, 0.04367, 0.4639, 0.6018, 0.4737, 0.6577, 0.4514, 0.6705, 0.4355, 0.6182, 0.8472, 0.6017, 0.8593, 0.5514, 0.8747, 0.5602, 0.8551, 0.6062, 0.4848, 0.7169, 0.4969, 0.7774, 0.4891, 0.7819, 0.4695, 0.7258, 0.189, 0.4511, 0.1898, 0.3982, 0.22, 0.398, 0.2127, 0.4509, 0.1899, 0.3397, 0.1891, 0.2778, 0.2285, 0.2774, 0.2254, 0.3394, 0.1875, 0.2149, 0.1851, 0.1534, 0.2278, 0.153, 0.2294, 0.2145, 0.182, 0.09568, 0.1785, 0.04399, 0.2179, 0.04367, 0.2239, 0.09534, 0.4559, 0.5516, 0.4639, 0.6018, 0.4355, 0.6182, 0.4225, 0.5708, 0.4737, 0.6577, 0.4848, 0.7169, 0.4695, 0.7258, 0.4514, 0.6705, 0.8593, 0.5514, 0.8704, 0.5086, 0.8927, 0.5214, 0.8747, 0.5602, 0.1898, 0.3982, 0.1899, 0.3397, 0.2254, 0.3394, 0.22, 0.398, 0.2285, 0.2774, 0.2294, 0.2145, 0.269, 0.2179, 0.2659, 0.2806, 0.2278, 0.153, 0.2239, 0.09534, 0.2636, 0.09872, 0.2682, 0.1565, 0.4129, 0.5303, 0.4225, 0.5708, 0.3925, 0.5988, 0.3795, 0.5613, 0.4355, 0.6182, 0.4514, 0.6705, 0.4313, 0.6892, 0.41, 0.6419, 0.8551, 0.6062, 0.8747, 0.5602, 0.8885, 0.5731, 0.8621, 0.6127, 0.4695, 0.7258, 0.4891, 0.7819, 0.482, 0.7885, 0.4556, 0.7387, 0.2127, 0.4509, 0.22, 0.398, 0.2486, 0.4004, 0.2351, 0.4528, 0.2254, 0.3394, 0.2285, 0.2774, 0.2659, 0.2806, 0.259, 0.3422, 0.2294, 0.2145, 0.2278, 0.153, 0.2682, 0.1565, 0.269, 0.2179, 0.2239, 0.09534, 0.2179, 0.04367, 0.2552, 0.04685, 0.2636, 0.09872, 0.4225, 0.5708, 0.4355, 0.6182, 0.41, 0.6419, 0.3925, 0.5988, 0.4514, 0.6705, 0.4695, 0.7258, 0.4556, 0.7387, 0.4313, 0.6892, 0.8747, 0.5602, 0.8927, 0.5214, 0.9128, 0.5401, 0.8885, 0.5731, 0.22, 0.398, 0.2254, 0.3394, 0.259, 0.3422, 0.2486, 0.4004, 0.2659, 0.2806, 0.269, 0.2179, 0.3048, 0.2249, 0.2996, 0.2872, 0.2682, 0.1565, 0.2636, 0.09872, 0.2994, 0.1057, 0.3048, 0.1636, 0.3795, 0.5613, 0.3925, 0.5988, 0.3669, 0.6343, 0.3511, 0.6008, 0.41, 0.6419, 0.4313, 0.6892, 0.4142, 0.7129, 0.3883, 0.6722, 0.8621, 0.6127, 0.8885, 0.5731, 0.9003, 0.5894, 0.8681, 0.6211, 0.4556, 0.7387, 0.482, 0.7885, 0.476, 0.7968, 0.4439, 0.755, 0.2351, 0.4528, 0.2486, 0.4004, 0.2745, 0.4054, 0.2554, 0.4568, 0.259, 0.3422, 0.2659, 0.2806, 0.2996, 0.2872, 0.2894, 0.3482, 0.269, 0.2179, 0.2682, 0.1565, 0.3048, 0.1636, 0.3048, 0.2249, 0.2636, 0.09872, 0.2552, 0.04685, 0.289, 0.05343, 0.2994, 0.1057, 0.3925, 0.5988, 0.41, 0.6419, 0.3883, 0.6722, 0.3669, 0.6343, 0.4313, 0.6892, 0.4556, 0.7387, 0.4439, 0.755, 0.4142, 0.7129, 0.8885, 0.5731, 0.9128, 0.5401, 0.9299, 0.5639, 0.9003, 0.5894, 0.2486, 0.4004, 0.259, 0.3422, 0.2894, 0.3482, 0.2745, 0.4054, 0.2996, 0.2872, 0.3048, 0.2249, 0.3355, 0.2352, 0.3285, 0.2969, 1.0, 0.3351, 0.9794, 0.3906, 0.9531, 0.3688, 0.9732, 0.313, 0.9534, 0.4407, 0.9229, 0.4836, 0.9006, 0.4652, 0.9286, 0.4202, 0.3883, 0.6722, 0.4142, 0.7129, 0.4008, 0.7409, 0.3712, 0.7077, 0.8681, 0.6211, 0.9003, 0.5894, 0.9095, 0.6087, 0.8728, 0.6309, 0.4439, 0.755, 0.476, 0.7968, 0.4713, 0.8066, 0.4346, 0.7743, 0.2554, 0.4568, 0.2745, 0.4054, 0.2966, 0.4129, 0.2728, 0.4626, 0.2894, 0.3482, 0.2996, 0.2872, 0.3285, 0.2969, 0.3154, 0.3569, 0.3048, 0.2249, 0.3048, 0.1636, 0.336, 0.1741, 0.3355, 0.2352, 0.9794, 0.3906, 0.9534, 0.4407, 0.9286, 0.4202, 0.9531, 0.3688, 0.3669, 0.6343, 0.3883, 0.6722, 0.3712, 0.7077, 0.3469, 0.6761, 0.4142, 0.7129, 0.4439, 0.755, 0.4346, 0.7743, 0.4008, 0.7409, 0.9003, 0.5894, 0.9299, 0.5639, 0.9433, 0.5918, 0.9095, 0.6087, 0.2745, 0.4054, 0.2894, 0.3482, 0.3154, 0.3569, 0.2966, 0.4129, 0.9971, 0.1967, 0.988, 0.2549, 0.9566, 0.2309, 0.9675, 0.1741, 0.9732, 0.313, 0.9531, 0.3688, 0.9217, 0.3448, 0.9411, 0.2885, 0.9286, 0.4202, 0.9006, 0.4652, 0.874, 0.4448, 0.899, 0.3976, 0.3712, 0.7077, 0.4008, 0.7409, 0.3916, 0.7719, 0.3594, 0.7472, 0.8728, 0.6309, 0.9095, 0.6087, 0.9159, 0.6301, 0.8761, 0.6418, 0.4346, 0.7743, 0.4713, 0.8066, 0.4681, 0.8175, 0.4283, 0.7956, 0.9433, 0.5918, 0.973, 0.5809, 0.9847, 0.6204, 0.9526, 0.6228, 1.0, 0.1407, 0.9971, 0.1967, 0.9675, 0.1741, 0.9734, 0.1203, 0.988, 0.2549, 0.9732, 0.313, 0.9411, 0.2885, 0.9566, 0.2309, 0.9531, 0.3688, 0.9286, 0.4202, 0.899, 0.3976, 0.9217, 0.3448, 0.9006, 0.4652, 0.8702, 0.502, 0.8475, 0.4847, 0.874, 0.4448, 0.4008, 0.7409, 0.4346, 0.7743, 0.4283, 0.7956, 0.3916, 0.7719, 0.9095, 0.6087, 0.9433, 0.5918, 0.9526, 0.6228, 0.9159, 0.6301, 0.2966, 0.4129, 0.3154, 0.3569, 0.336, 0.3681, 0.3141, 0.4224, 0.9675, 0.1741, 0.9566, 0.2309, 0.9212, 0.2055, 0.9342, 0.1502, 0.9411, 0.2885, 0.9217, 0.3448, 0.8863, 0.3195, 0.9051, 0.2627, 0.899, 0.3976, 0.874, 0.4448, 0.844, 0.4234, 0.8657, 0.3737, 0.3594, 0.7472, 0.3916, 0.7719, 0.3869, 0.8049, 0.3534, 0.7892, 0.8761, 0.6418, 0.9159, 0.6301, 0.9191, 0.6528, 0.8777, 0.6534, 0.4283, 0.7956, 0.4681, 0.8175, 0.4664, 0.8291, 0.425, 0.8183, 0.9526, 0.6228, 0.9847, 0.6204, 0.9907, 0.6623, 0.9573, 0.6558, 0.9734, 0.1203, 0.9675, 0.1741, 0.9342, 0.1502, 0.9434, 0.09887, 0.9566, 0.2309, 0.9411, 0.2885, 0.9051, 0.2627, 0.9212, 0.2055, 0.9217, 0.3448, 0.899, 0.3976, 0.8657, 0.3737, 0.8863, 0.3195, 0.874, 0.4448, 0.8475, 0.4847, 0.8221, 0.4665, 0.844, 0.4234, 0.3916, 0.7719, 0.4283, 0.7956, 0.425, 0.8183, 0.3869, 0.8049, 0.9159, 0.6301, 0.9526, 0.6228, 0.9573, 0.6558, 0.9191, 0.6528, 0.974, 0.07171, 0.9734, 0.1203, 0.9434, 0.09887, 0.9485, 0.05345, 0.9342, 0.1502, 0.9212, 0.2055, 0.8834, 0.1799, 0.8985, 0.126, 0.9051, 0.2627, 0.8863, 0.3195, 0.8485, 0.2938, 0.8665, 0.2365, 0.8657, 0.3737, 0.844, 0.4234, 0.8119, 0.4016, 0.83, 0.3496, 0.3534, 0.7892, 0.3869, 0.8049, 0.3869, 0.8385, 0.3534, 0.8319, 0.8777, 0.6534, 0.9191, 0.6528, 0.9191, 0.6759, 0.8777, 0.6652, 0.425, 0.8183, 0.4664, 0.8291, 0.4664, 0.8409, 0.425, 0.8415, 0.9573, 0.6558, 0.9907, 0.6623, 0.9907, 0.7051, 0.9573, 0.6894, 0.9434, 0.09887, 0.9342, 0.1502, 0.8985, 0.126, 0.9113, 0.0771, 0.9212, 0.2055, 0.9051, 0.2627, 0.8665, 0.2365, 0.8834, 0.1799, 0.8863, 0.3195, 0.8657, 0.3737, 0.83, 0.3496, 0.8485, 0.2938, 0.844, 0.4234, 0.8221, 0.4665, 0.7947, 0.448, 0.8119, 0.4016, 0.3869, 0.8049, 0.425, 0.8183, 0.425, 0.8415, 0.3869, 0.8385, 0.9191, 0.6528, 0.9573, 0.6558, 0.9573, 0.6894, 0.9191, 0.6759, 0.9485, 0.05345, 0.9434, 0.09887, 0.9113, 0.0771, 0.9212, 0.03495, 0.8985, 0.126, 0.8834, 0.1799, 0.8444, 0.1548, 0.8618, 0.1025, 0.8665, 0.2365, 0.8485, 0.2938, 0.8095, 0.2688, 0.8267, 0.211, 0.83, 0.3496, 0.8119, 0.4016, 0.7789, 0.3804, 0.7933, 0.326, 0.7947, 0.448, 0.7792, 0.4868, 0.7572, 0.4727, 0.7666, 0.4299, 0.8777, 0.6652, 0.9191, 0.6759, 0.9159, 0.6986, 0.8761, 0.6767, 0.425, 0.8415, 0.4664, 0.8409, 0.4681, 0.8525, 0.4283, 0.8642, 0.9573, 0.6894, 0.9907, 0.7051, 0.9847, 0.747, 0.9526, 0.7223, 0.9113, 0.0771, 0.8985, 0.126, 0.8618, 0.1025, 0.8782, 0.05588, 0.8834, 0.1799, 0.8665, 0.2365, 0.8267, 0.211, 0.8444, 0.1548, 0.8485, 0.2938, 0.83, 0.3496, 0.7933, 0.326, 0.8095, 0.2688, 0.8119, 0.4016, 0.7947, 0.448, 0.7666, 0.4299, 0.7789, 0.3804, 0.3869, 0.8385, 0.425, 0.8415, 0.4283, 0.8642, 0.3916, 0.8714, 0.9191, 0.6759, 0.9573, 0.6894, 0.9526, 0.7223, 0.9159, 0.6986, 0.9212, 0.03495, 0.9113, 0.0771, 0.8782, 0.05588, 0.8931, 0.0169, 0.8618, 0.1025, 0.8444, 0.1548, 0.8058, 0.1314, 0.8255, 0.08038, 0.8267, 0.211, 0.8095, 0.2688, 0.7709, 0.2453, 0.7874, 0.1871, 0.7933, 0.326, 0.7789, 0.3804, 0.7462, 0.3605, 0.757, 0.3039, 0.7666, 0.4299, 0.7572, 0.4727, 0.7353, 0.4594, 0.7388, 0.413, 0.8761, 0.6767, 0.9159, 0.6986, 0.9095, 0.72, 0.8728, 0.6876, 0.4283, 0.8642, 0.4681, 0.8525, 0.4713, 0.8634, 0.4346, 0.8856, 0.9526, 0.7223, 0.9847, 0.747, 0.973, 0.7865, 0.9433, 0.7534, 0.8782, 0.05588, 0.8618, 0.1025, 0.8255, 0.08038, 0.8455, 0.03601, 0.8444, 0.1548, 0.8267, 0.211, 0.7874, 0.1871, 0.8058, 0.1314, 0.8095, 0.2688, 0.7933, 0.326, 0.757, 0.3039, 0.7709, 0.2453, 0.7789, 0.3804, 0.7666, 0.4299, 0.7388, 0.413, 0.7462, 0.3605, 0.3916, 0.8714, 0.4283, 0.8642, 0.4346, 0.8856, 0.4008, 0.9025, 0.9159, 0.6986, 0.9526, 0.7223, 0.9433, 0.7534, 0.9095, 0.72, 0.8931, 0.0169, 0.8782, 0.05588, 0.8455, 0.03601, 0.8653, 0.0, 0.8255, 0.08038, 0.8058, 0.1314, 0.7691, 0.1104, 0.7909, 0.06065, 0.7874, 0.1871, 0.7709, 0.2453, 0.7342, 0.2244, 0.75, 0.1657, 0.757, 0.3039, 0.7462, 0.3605, 0.7151, 0.3428, 0.7224, 0.2842, 0.7388, 0.413, 0.7353, 0.4594, 0.7145, 0.4475, 0.7124, 0.3979, 0.8728, 0.6876, 0.9095, 0.72, 0.9003, 0.7392, 0.8681, 0.6974, 0.4346, 0.8856, 0.4713, 0.8634, 0.476, 0.8732, 0.4439, 0.9048, 0.9433, 0.7534, 0.973, 0.7865, 0.9559, 0.8221, 0.9299, 0.7813, 0.8455, 0.03601, 0.8255, 0.08038, 0.7909, 0.06065, 0.8145, 0.01826, 0.8058, 0.1314, 0.7874, 0.1871, 0.75, 0.1657, 0.7691, 0.1104, 0.7709, 0.2453, 0.757, 0.3039, 0.7224, 0.2842, 0.7342, 0.2244, 0.7462, 0.3605, 0.7388, 0.413, 0.7124, 0.3979, 0.7151, 0.3428, 0.4008, 0.9025, 0.4346, 0.8856, 0.4439, 0.9048, 0.4142, 0.9304, 0.9095, 0.72, 0.9433, 0.7534, 0.9299, 0.7813, 0.9003, 0.7392, 0.973, 0.7865, 0.9973, 0.8181, 0.9772, 0.8599, 0.9559, 0.8221, 0.7909, 0.06065, 0.7691, 0.1104, 0.7358, 0.09281, 0.7595, 0.04404, 0.75, 0.1657, 0.7342, 0.2244, 0.7009, 0.2068, 0.716, 0.1478, 0.7224, 0.2842, 0.7151, 0.3428, 0.6868, 0.3278, 0.691, 0.2676, 0.3883, 0.9489, 0.4142, 0.9304, 0.4313, 0.9542, 0.41, 0.9792, 0.8681, 0.6974, 0.9003, 0.7392, 0.8885, 0.7556, 0.8621, 0.7058, 0.4439, 0.9048, 0.476, 0.8732, 0.482, 0.8815, 0.4556, 0.9212, 0.9299, 0.7813, 0.9559, 0.8221, 0.9341, 0.8523, 0.9128, 0.8051, 0.8145, 0.01826, 0.7909, 0.06065, 0.7595, 0.04404, 0.7862, 0.00331, 0.7691, 0.1104, 0.75, 0.1657, 0.716, 0.1478, 0.7358, 0.09281, 0.7342, 0.2244, 0.7224, 0.2842, 0.691, 0.2676, 0.7009, 0.2068, 0.7151, 0.3428, 0.7124, 0.3979, 0.6883, 0.3852, 0.6868, 0.3278, 0.4142, 0.9304, 0.4439, 0.9048, 0.4556, 0.9212, 0.4313, 0.9542, 0.9003, 0.7392, 0.9299, 0.7813, 0.9128, 0.8051, 0.8885, 0.7556, 0.9559, 0.8221, 0.9772, 0.8599, 0.9516, 0.8955, 0.9341, 0.8523, 0.7595, 0.04404, 0.7358, 0.09281, 0.707, 0.07916, 0.7323, 0.03118, 0.716, 0.1478, 0.7009, 0.2068, 0.6721, 0.1931, 0.6866, 0.1338, 0.3485, 0.1709, 0.367, 0.1139, 0.392, 0.1275, 0.3763, 0.186, 0.3907, 0.06203, 0.4188, 0.0172, 0.4355, 0.02629, 0.412, 0.0736, 0.8621, 0.7058, 0.8885, 0.7556, 0.8747, 0.7685, 0.8551, 0.7123, 0.4556, 0.9212, 0.482, 0.8815, 0.4891, 0.8881, 0.4695, 0.934, 0.9128, 0.8051, 0.9341, 0.8523, 0.9086, 0.8761, 0.8927, 0.8237, 0.9516, 0.8955, 0.9646, 0.933, 0.9312, 0.964, 0.9216, 0.9234, 0.7358, 0.09281, 0.716, 0.1478, 0.6866, 0.1338, 0.707, 0.07916, 0.336, 0.2308, 0.3485, 0.1709, 0.3763, 0.186, 0.3655, 0.2468, 0.367, 0.1139, 0.3907, 0.06203, 0.412, 0.0736, 0.392, 0.1275, 0.4313, 0.9542, 0.4556, 0.9212, 0.4695, 0.934, 0.4514, 0.9728, 0.8885, 0.7556, 0.9128, 0.8051, 0.8927, 0.8237, 0.8747, 0.7685, 0.9341, 0.8523, 0.9516, 0.8955, 0.9216, 0.9234, 0.9086, 0.8761, 0.3657, 0.4198, 0.3601, 0.366, 0.395, 0.3797, 0.3985, 0.4327, 0.36, 0.3076, 0.3655, 0.2468, 0.4004, 0.2606, 0.3956, 0.3216, 0.3763, 0.186, 0.392, 0.1275, 0.4216, 0.1392, 0.4092, 0.199, 0.412, 0.0736, 0.4355, 0.02629, 0.4553, 0.03407, 0.4371, 0.0835, 0.8551, 0.7123, 0.8747, 0.7685, 0.8593, 0.7773, 0.8472, 0.7169, 0.4695, 0.934, 0.4891, 0.8881, 0.4969, 0.8926, 0.4848, 0.9429, 0.8927, 0.8237, 0.9086, 0.8761, 0.8802, 0.8924, 0.8704, 0.8366, 0.9216, 0.9234, 0.9312, 0.964, 0.8941, 0.9854, 0.8882, 0.9427, 0.3601, 0.366, 0.36, 0.3076, 0.3956, 0.3216, 0.395, 0.3797, 0.3655, 0.2468, 0.3763, 0.186, 0.4092, 0.199, 0.4004, 0.2606, 0.392, 0.1275, 0.412, 0.0736, 0.4371, 0.0835, 0.4216, 0.1392, 0.4514, 0.9728, 0.4695, 0.934, 0.4848, 0.9429, 0.4737, 0.9857, 0.8747, 0.7685, 0.8927, 0.8237, 0.8704, 0.8366, 0.8593, 0.7773, 0.9086, 0.8761, 0.9216, 0.9234, 0.8882, 0.9427, 0.8802, 0.8924, 0.3985, 0.4327, 0.395, 0.3797, 0.434, 0.3906, 0.4353, 0.443, 0.3956, 0.3216, 0.4004, 0.2606, 0.4394, 0.2714, 0.4354, 0.3327, 0.4092, 0.199, 0.4216, 0.1392, 0.4546, 0.1484, 0.4459, 0.2092, 0.4371, 0.0835, 0.4553, 0.03407, 0.4773, 0.04023, 0.4652, 0.09134, 0.8472, 0.7169, 0.8593, 0.7773, 0.843, 0.7818, 0.8389, 0.7192, 0.4848, 0.9429, 0.4969, 0.8926, 0.5052, 0.8949, 0.5011, 0.9474, 0.8704, 0.8366, 0.8802, 0.8924, 0.85, 0.9008, 0.8467, 0.8431, 0.8882, 0.9427, 0.8941, 0.9854, 0.8548, 0.9963, 0.8527, 0.9525, 0.395, 0.3797, 0.3956, 0.3216, 0.4354, 0.3327, 0.434, 0.3906, 0.4004, 0.2606, 0.4092, 0.199, 0.4459, 0.2092, 0.4394, 0.2714, 0.4216, 0.1392, 0.4371, 0.0835, 0.4652, 0.09134, 0.4546, 0.1484, 0.4737, 0.9857, 0.4848, 0.9429, 0.5011, 0.9474, 0.4974, 0.9922, 0.8593, 0.7773, 0.8704, 0.8366, 0.8467, 0.8431, 0.843, 0.7818, 0.8802, 0.8924, 0.8882, 0.9427, 0.8527, 0.9525, 0.85, 0.9008, 0.4353, 0.443, 0.434, 0.3906, 0.4755, 0.3982, 0.4744, 0.4502, 0.4354, 0.3327, 0.4394, 0.2714, 0.481, 0.2791, 0.4777, 0.3405, 0.4459, 0.2092, 0.4546, 0.1484, 0.4899, 0.1549, 0.485, 0.2164, 0.4652, 0.09134, 0.4773, 0.04023, 0.5009, 0.04455, 0.4952, 0.09683, 0.8389, 0.7192, 0.843, 0.7818, 0.8264, 0.7818, 0.8304, 0.7192, 0.5011, 0.9474, 0.5052, 0.8949, 0.5137, 0.8949, 0.5178, 0.9474, 0.8467, 0.8431, 0.85, 0.9008, 0.8193, 0.9008, 0.8226, 0.8431, 0.8527, 0.9525, 0.8548, 0.9963, 0.8146, 0.9963, 0.8166, 0.9525, 0.434, 0.3906, 0.4354, 0.3327, 0.4777, 0.3405, 0.4755, 0.3982, 0.4394, 0.2714, 0.4459, 0.2092, 0.485, 0.2164, 0.481, 0.2791, 0.4546, 0.1484, 0.4652, 0.09134, 0.4952, 0.09683, 0.4899, 0.1549, 0.4974, 0.9922, 0.5011, 0.9474, 0.5178, 0.9474, 0.5215, 0.9922, 0.843, 0.7818, 0.8467, 0.8431, 0.8226, 0.8431, 0.8264, 0.7818, 0.85, 0.9008, 0.8527, 0.9525, 0.8166, 0.9525, 0.8193, 0.9008, 0.4744, 0.4502, 0.4755, 0.3982, 0.5181, 0.4023, 0.5145, 0.454, 0.4777, 0.3405, 0.481, 0.2791, 0.5235, 0.2831, 0.5211, 0.3446, 0.485, 0.2164, 0.4899, 0.1549, 0.5259, 0.1583, 0.5251, 0.2202, 0.4952, 0.09683, 0.5009, 0.04455, 0.525, 0.04684, 0.5259, 0.09976, 0.8304, 0.7192, 0.8264, 0.7818, 0.81, 0.7773, 0.8221, 0.7169, 0.5178, 0.9474, 0.5137, 0.8949, 0.522, 0.8926, 0.5341, 0.9429, 0.8226, 0.8431, 0.8193, 0.9008, 0.7892, 0.8924, 0.7989, 0.8366, 0.4744, 0.4942, 0.4744, 0.4502, 0.5145, 0.454, 0.5105, 0.4977, 0.4755, 0.3982, 0.4777, 0.3405, 0.5211, 0.3446, 0.5181, 0.4023, 0.481, 0.2791, 0.485, 0.2164, 0.5251, 0.2202, 0.5235, 0.2831, 0.4899, 0.1549, 0.4952, 0.09683, 0.5259, 0.09976, 0.5259, 0.1583, 0.5009, 0.04455, 0.5067, 0.0, 0.5233, 0.001584, 0.525, 0.04684, 0.8264, 0.7818, 0.8226, 0.8431, 0.7989, 0.8366, 0.81, 0.7773, 0.8193, 0.9008, 0.8166, 0.9525, 0.7812, 0.9427, 0.7892, 0.8924, 0.5145, 0.454, 0.5181, 0.4023, 0.56, 0.4026, 0.5539, 0.4543, 0.5211, 0.3446, 0.5235, 0.2831, 0.5654, 0.2835, 0.5638, 0.3449, 0.5251, 0.2202, 0.5259, 0.1583, 0.5614, 0.1586, 0.5646, 0.2205, 0.5259, 0.09976, 0.525, 0.04684, 0.5487, 0.04704, 0.5561, 0.1, 0.8221, 0.7169, 0.81, 0.7773, 0.7947, 0.7685, 0.8143, 0.7123, 0.5341, 0.9429, 0.522, 0.8926, 0.5299, 0.8881, 0.5495, 0.934, 0.7989, 0.8366, 0.7892, 0.8924, 0.7608, 0.8761, 0.7766, 0.8237, 0.5105, 0.4977, 0.5145, 0.454, 0.5539, 0.4543, 0.546, 0.498, 0.5181, 0.4023, 0.5211, 0.3446, 0.5638, 0.3449, 0.56, 0.4026, 0.5235, 0.2831, 0.5251, 0.2202, 0.5646, 0.2205, 0.5654, 0.2835, 0.5259, 0.1583, 0.5259, 0.09976, 0.5561, 0.1, 0.5614, 0.1586, 0.5452, 0.9857, 0.5341, 0.9429, 0.5495, 0.934, 0.5675, 0.9728, 0.81, 0.7773, 0.7989, 0.8366, 0.7766, 0.8237, 0.7947, 0.7685, 0.7892, 0.8924, 0.7812, 0.9427, 0.7478, 0.9234, 0.7608, 0.8761, 0.5539, 0.4543, 0.56, 0.4026, 0.5996, 0.3993, 0.5913, 0.4511, 0.5638, 0.3449, 0.5654, 0.2835, 0.605, 0.2801, 0.6042, 0.3415, 0.5646, 0.2205, 0.5614, 0.1586, 0.595, 0.1557, 0.6019, 0.2174, 0.5561, 0.1, 0.5487, 0.04704, 0.5712, 0.04512, 0.5847, 0.09757, 0.8143, 0.7123, 0.7947, 0.7685, 0.7808, 0.7556, 0.8072, 0.7058, 0.5495, 0.934, 0.5299, 0.8881, 0.5369, 0.8815, 0.5633, 0.9212, 0.7766, 0.8237, 0.7608, 0.8761, 0.7352, 0.8523, 0.7565, 0.8051, 0.7478, 0.9234, 0.7381, 0.964, 0.7047, 0.933, 0.7177, 0.8955, 0.56, 0.4026, 0.5638, 0.3449, 0.6042, 0.3415, 0.5996, 0.3993, 0.5654, 0.2835, 0.5646, 0.2205, 0.6019, 0.2174, 0.605, 0.2801, 0.5614, 0.1586, 0.5561, 0.1, 0.5847, 0.09757, 0.595, 0.1557, 0.5675, 0.9728, 0.5495, 0.934, 0.5633, 0.9212, 0.5876, 0.9542, 0.7947, 0.7685, 0.7766, 0.8237, 0.7565, 0.8051, 0.7808, 0.7556, 0.7608, 0.8761, 0.7478, 0.9234, 0.7177, 0.8955, 0.7352, 0.8523, 0.5913, 0.4511, 0.5996, 0.3993, 0.6354, 0.3923, 0.625, 0.4445, 0.6042, 0.3415, 0.605, 0.2801, 0.6409, 0.2731, 0.6408, 0.3344, 0.6019, 0.2174, 0.595, 0.1557, 0.6254, 0.1498, 0.6357, 0.2108, 0.5847, 0.09757, 0.5712, 0.04512, 0.5915, 0.04117, 0.6105, 0.09254, 0.8072, 0.7058, 0.7808, 0.7556, 0.7691, 0.7392, 0.8012, 0.6974, 0.5633, 0.9212, 0.5369, 0.8815, 0.5429, 0.8732, 0.5751, 0.9048, 0.7565, 0.8051, 0.7352, 0.8523, 0.7135, 0.8221, 0.7394, 0.7813, 0.7177, 0.8955, 0.7047, 0.933, 0.6763, 0.8935, 0.6921, 0.8599, 0.5996, 0.3993, 0.6042, 0.3415, 0.6408, 0.3344, 0.6354, 0.3923, 0.605, 0.2801, 0.6019, 0.2174, 0.6357, 0.2108, 0.6409, 0.2731, 0.595, 0.1557, 0.5847, 0.09757, 0.6105, 0.09254, 0.6254, 0.1498, 0.5876, 0.9542, 0.5633, 0.9212, 0.5751, 0.9048, 0.6047, 0.9304, 0.7808, 0.7556, 0.7565, 0.8051, 0.7394, 0.7813, 0.7691, 0.7392, 0.7352, 0.8523, 0.7177, 0.8955, 0.6921, 0.8599, 0.7135, 0.8221, 0.2813, 0.5593, 0.3074, 0.6094, 0.281, 0.6312, 0.2565, 0.5798, 0.6408, 0.3344, 0.6409, 0.2731, 0.6715, 0.2628, 0.6721, 0.3239, 0.6357, 0.2108, 0.6254, 0.1498, 0.6514, 0.1411, 0.6646, 0.2011, 0.6105, 0.09254, 0.5915, 0.04117, 0.6088, 0.03533, 0.6326, 0.08511, 0.8012, 0.6974, 0.7691, 0.7392, 0.7598, 0.72, 0.7965, 0.6876, 0.5751, 0.9048, 0.5429, 0.8732, 0.5476, 0.8634, 0.5843, 0.8856, 0.7394, 0.7813, 0.7135, 0.8221, 0.6964, 0.7865, 0.726, 0.7534, 0.2509, 0.5164, 0.2813, 0.5593, 0.2565, 0.5798, 0.2285, 0.5348, 0.3074, 0.6094, 0.3279, 0.6649, 0.3011, 0.687, 0.281, 0.6312, 0.6409, 0.2731, 0.6357, 0.2108, 0.6646, 0.2011, 0.6715, 0.2628, 0.6254, 0.1498, 0.6105, 0.09254, 0.6326, 0.08511, 0.6514, 0.1411, 0.6047, 0.9304, 0.5751, 0.9048, 0.5843, 0.8856, 0.6181, 0.9025, 0.7691, 0.7392, 0.7394, 0.7813, 0.726, 0.7534, 0.7598, 0.72, 0.7135, 0.8221, 0.6921, 0.8599, 0.6721, 0.8181, 0.6964, 0.7865, 0.2565, 0.5798, 0.281, 0.6312, 0.2496, 0.6552, 0.2269, 0.6024, 0.3011, 0.687, 0.3159, 0.7451, 0.2845, 0.7691, 0.2691, 0.7115, 0.325, 0.8033, 0.3279, 0.8593, 0.3013, 0.8797, 0.2954, 0.8259, 0.6477, 0.9134, 0.6181, 0.9025, 0.6274, 0.8714, 0.6595, 0.8739, 0.7965, 0.6876, 0.7598, 0.72, 0.7535, 0.6986, 0.7933, 0.6767, 0.5843, 0.8856, 0.5476, 0.8634, 0.5509, 0.8525, 0.5907, 0.8642, 0.726, 0.7534, 0.6964, 0.7865, 0.6846, 0.747, 0.7168, 0.7223, 0.2285, 0.5348, 0.2565, 0.5798, 0.2269, 0.6024, 0.2019, 0.5552, 0.281, 0.6312, 0.3011, 0.687, 0.2691, 0.7115, 0.2496, 0.6552, 0.3159, 0.7451, 0.325, 0.8033, 0.2954, 0.8259, 0.2845, 0.7691, 0.6514, 0.1411, 0.6326, 0.08511, 0.6502, 0.07556, 0.6721, 0.1298, 0.6181, 0.9025, 0.5843, 0.8856, 0.5907, 0.8642, 0.6274, 0.8714, 0.7598, 0.72, 0.726, 0.7534, 0.7168, 0.7223, 0.7535, 0.6986, 0.1981, 0.498, 0.2285, 0.5348, 0.2019, 0.5552, 0.1755, 0.5153, 0.2269, 0.6024, 0.2496, 0.6552, 0.2143, 0.6805, 0.1937, 0.6263, 0.2691, 0.7115, 0.2845, 0.7691, 0.2492, 0.7945, 0.233, 0.7373, 0.2954, 0.8259, 0.3013, 0.8797, 0.2713, 0.9011, 0.2621, 0.8498, 0.6595, 0.8739, 0.6274, 0.8714, 0.6321, 0.8385, 0.6655, 0.8319, 0.7933, 0.6767, 0.7535, 0.6986, 0.7502, 0.6759, 0.7916, 0.6652, 0.5907, 0.8642, 0.5509, 0.8525, 0.5525, 0.8409, 0.5939, 0.8415, 0.7168, 0.7223, 0.6846, 0.747, 0.6786, 0.7051, 0.7121, 0.6894, 0.2019, 0.5552, 0.2269, 0.6024, 0.1937, 0.6263, 0.1719, 0.5766, 0.2496, 0.6552, 0.2691, 0.7115, 0.233, 0.7373, 0.2143, 0.6805, 0.2845, 0.7691, 0.2954, 0.8259, 0.2621, 0.8498, 0.2492, 0.7945, 0.3013, 0.8797, 0.302, 0.9283, 0.2765, 0.9465, 0.2713, 0.9011, 0.6274, 0.8714, 0.5907, 0.8642, 0.5939, 0.8415, 0.6321, 0.8385, 0.7535, 0.6986, 0.7168, 0.7223, 0.7121, 0.6894, 0.7502, 0.6759, 0.1755, 0.5153, 0.2019, 0.5552, 0.1719, 0.5766, 0.15, 0.5335, 0.8347, 0.6575, 0.7916, 0.6534, 0.7933, 0.6418, 0.5525, 0.8291, 0.5095, 0.8367, 0.5509, 0.8175, 0.8347, 0.6575, 0.7933, 0.6418, 0.7965, 0.6309, 0.5509, 0.8175, 0.5095, 0.8367, 0.5476, 0.8066, 0.8347, 0.6575, 0.7965, 0.6309, 0.8012, 0.6211, 0.5476, 0.8066, 0.5095, 0.8367, 0.5429, 0.7968, 0.8347, 0.6575, 0.8012, 0.6211, 0.8072, 0.6127, 0.5429, 0.7968, 0.5095, 0.8367, 0.5369, 0.7885, 0.8347, 0.6575, 0.8072, 0.6127, 0.8143, 0.6062, 0.5369, 0.7885, 0.5095, 0.8367, 0.5299, 0.7819, 0.8347, 0.6575, 0.8143, 0.6062, 0.8221, 0.6017, 0.5299, 0.7819, 0.5095, 0.8367, 0.522, 0.7774, 0.8347, 0.6575, 0.8221, 0.6017, 0.8304, 0.5994, 0.522, 0.7774, 0.5095, 0.8367, 0.5137, 0.7751, 0.8347, 0.6575, 0.8304, 0.5994, 0.8389, 0.5994, 0.5137, 0.7751, 0.5095, 0.8367, 0.5052, 0.7751, 0.8347, 0.6575, 0.8389, 0.5994, 0.8472, 0.6017, 0.5052, 0.7751, 0.5095, 0.8367, 0.4969, 0.7774, 0.8347, 0.6575, 0.8472, 0.6017, 0.8551, 0.6062, 0.4969, 0.7774, 0.5095, 0.8367, 0.4891, 0.7819, 0.8347, 0.6575, 0.8551, 0.6062, 0.8621, 0.6127, 0.4891, 0.7819, 0.5095, 0.8367, 0.482, 0.7885, 0.8347, 0.6575, 0.8621, 0.6127, 0.8681, 0.6211, 0.482, 0.7885, 0.5095, 0.8367, 0.476, 0.7968, 0.8347, 0.6575, 0.8681, 0.6211, 0.8728, 0.6309, 0.476, 0.7968, 0.5095, 0.8367, 0.4713, 0.8066, 0.8347, 0.6575, 0.8728, 0.6309, 0.8761, 0.6418, 0.4713, 0.8066, 0.5095, 0.8367, 0.4681, 0.8175, 0.8347, 0.6575, 0.8761, 0.6418, 0.8777, 0.6534, 0.4681, 0.8175, 0.5095, 0.8367, 0.4664, 0.8291, 0.8347, 0.6575, 0.8777, 0.6534, 0.8777, 0.6652, 0.4664, 0.8291, 0.5095, 0.8367, 0.4664, 0.8409, 0.8347, 0.6575, 0.8777, 0.6652, 0.8761, 0.6767, 0.4664, 0.8409, 0.5095, 0.8367, 0.4681, 0.8525, 0.8347, 0.6575, 0.8761, 0.6767, 0.8728, 0.6876, 0.4681, 0.8525, 0.5095, 0.8367, 0.4713, 0.8634, 0.8347, 0.6575, 0.8728, 0.6876, 0.8681, 0.6974, 0.4713, 0.8634, 0.5095, 0.8367, 0.476, 0.8732, 0.8347, 0.6575, 0.8681, 0.6974, 0.8621, 0.7058, 0.476, 0.8732, 0.5095, 0.8367, 0.482, 0.8815, 0.8347, 0.6575, 0.8621, 0.7058, 0.8551, 0.7123, 0.482, 0.8815, 0.5095, 0.8367, 0.4891, 0.8881, 0.8347, 0.6575, 0.8551, 0.7123, 0.8472, 0.7169, 0.4891, 0.8881, 0.5095, 0.8367, 0.4969, 0.8926, 0.8347, 0.6575, 0.8472, 0.7169, 0.8389, 0.7192, 0.4969, 0.8926, 0.5095, 0.8367, 0.5052, 0.8949, 0.8347, 0.6575, 0.8389, 0.7192, 0.8304, 0.7192, 0.5052, 0.8949, 0.5095, 0.8367, 0.5137, 0.8949, 0.8347, 0.6575, 0.8304, 0.7192, 0.8221, 0.7169, 0.5137, 0.8949, 0.5095, 0.8367, 0.522, 0.8926, 0.8347, 0.6575, 0.8221, 0.7169, 0.8143, 0.7123, 0.522, 0.8926, 0.5095, 0.8367, 0.5299, 0.8881, 0.8347, 0.6575, 0.8143, 0.7123, 0.8072, 0.7058, 0.5299, 0.8881, 0.5095, 0.8367, 0.5369, 0.8815, 0.8347, 0.6575, 0.8072, 0.7058, 0.8012, 0.6974, 0.5369, 0.8815, 0.5095, 0.8367, 0.5429, 0.8732, 0.8347, 0.6575, 0.8012, 0.6974, 0.7965, 0.6876, 0.5429, 0.8732, 0.5095, 0.8367, 0.5476, 0.8634, 0.8347, 0.6575, 0.7965, 0.6876, 0.7933, 0.6767, 0.5476, 0.8634, 0.5095, 0.8367, 0.5509, 0.8525, 0.8347, 0.6575, 0.7933, 0.6767, 0.7916, 0.6652, 0.5509, 0.8525, 0.5095, 0.8367, 0.5525, 0.8409, 0.1937, 0.6263, 0.2143, 0.6805, 0.1764, 0.7062, 0.158, 0.6504, 0.233, 0.7373, 0.2492, 0.7945, 0.2113, 0.8201, 0.1944, 0.7635, 0.2621, 0.8498, 0.2713, 0.9011, 0.2392, 0.9229, 0.2264, 0.874, 0.6655, 0.8319, 0.6321, 0.8385, 0.6321, 0.8049, 0.6655, 0.7892, 0.7916, 0.6652, 0.7502, 0.6759, 0.7502, 0.6528, 0.7916, 0.6534, 0.5939, 0.8415, 0.5525, 0.8409, 0.5525, 0.8291, 0.5939, 0.8183, 0.7121, 0.6894, 0.6786, 0.7051, 0.6786, 0.6623, 0.7121, 0.6558, 0.1719, 0.5766, 0.1937, 0.6263, 0.158, 0.6504, 0.1398, 0.5984, 0.2143, 0.6805, 0.233, 0.7373, 0.1944, 0.7635, 0.1764, 0.7062, 0.2492, 0.7945, 0.2621, 0.8498, 0.2264, 0.874, 0.2113, 0.8201, 0.2713, 0.9011, 0.2765, 0.9465, 0.2492, 0.9651, 0.2392, 0.9229, 0.8347, 0.6575, 0.7916, 0.6652, 0.7916, 0.6534, 0.6321, 0.8385, 0.5939, 0.8415, 0.5939, 0.8183, 0.6321, 0.8049, 0.7502, 0.6759, 0.7121, 0.6894, 0.7121, 0.6558, 0.7502, 0.6528, 0.5525, 0.8409, 0.5095, 0.8367, 0.5525, 0.8291, 0.15, 0.5335, 0.1719, 0.5766, 0.1398, 0.5984, 0.1227, 0.552])
me_sphere.use_remesh_preserve_volume = False
me_sphere.use_remesh_preserve_attributes = False
me_sphere.use_mirror_vertex_groups = False
me_sphere.update()
me_cone = bpy.data.meshes.new('Cone')
me_cone.from_pydata([(0.0, 1.0, -1.0), (0.1951, 0.9808, -1.0), (0.3827, 0.9239, -1.0), (0.5556, 0.8315, -1.0), (0.7071, 0.7071, -1.0), (0.8315, 0.5556, -1.0), (0.9239, 0.3827, -1.0), (0.9808, 0.1951, -1.0), (1.0, 7.55e-08, -1.0), (0.0, 0.0, 1.0), (0.9808, -0.1951, -1.0), (0.9239, -0.3827, -1.0), (0.8315, -0.5556, -1.0), (0.7071, -0.7071, -1.0), (0.5556, -0.8315, -1.0), (0.3827, -0.9239, -1.0), (0.1951, -0.9808, -1.0), (-3.258e-07, -1.0, -1.0), (-0.1951, -0.9808, -1.0), (-0.3827, -0.9239, -1.0), (-0.5556, -0.8315, -1.0), (-0.7071, -0.7071, -1.0), (-0.8315, -0.5556, -1.0), (-0.9239, -0.3827, -1.0), (-0.9808, -0.1951, -1.0), (-1.0, 9.656e-07, -1.0), (-0.9808, 0.1951, -1.0), (-0.9239, 0.3827, -1.0), (-0.8315, 0.5556, -1.0), (-0.7071, 0.7071, -1.0), (-0.5556, 0.8315, -1.0), (-0.3827, 0.9239, -1.0), (-0.1951, 0.9808, -1.0)], [], [(31, 9, 32), (0, 9, 1), (30, 9, 31), (29, 9, 30), (28, 9, 29), (27, 9, 28), (26, 9, 27), (25, 9, 26), (24, 9, 25), (23, 9, 24), (22, 9, 23), (21, 9, 22), (20, 9, 21), (19, 9, 20), (18, 9, 19), (17, 9, 18), (16, 9, 17), (15, 9, 16), (14, 9, 15), (13, 9, 14), (12, 9, 13), (11, 9, 12), (10, 9, 11), (8, 9, 10), (7, 9, 8), (6, 9, 7), (5, 9, 6), (4, 9, 5), (3, 9, 4), (2, 9, 3), (32, 9, 0), (1, 9, 2), (0, 1, 2, 3, 4, 5, 6, 7, 8, 10, 11, 12, 13, 14, 15, 16, 17, 18, 19, 20, 21, 22, 23, 24, 25, 26, 27, 28, 29, 30, 31, 32)])
me_cone.polygons.foreach_set('use_smooth', [True] * 33)
me_cone.use_remesh_preserve_volume = False
me_cone.use_remesh_preserve_attributes = False
me_cone.use_mirror_vertex_groups = False
me_cone.update()

# ---- objects
ob_sphere = bpy.data.objects.new('Sphere', me_sphere)
ob_cone = bpy.data.objects.new('Cone', me_cone)
ob_camera = bpy.data.objects.new('Camera', cam_camera)

# ---- transforms, parenting, visibility, modifiers, constraints
ob_sphere.location = (0.0, 0.0, 4.482)
ob_sphere.lineart.crease_threshold = 0.0
ob_cone.location = (0.02, 0.0, 2.0)
ob_cone.rotation_euler = (3.142, 0.0, 0.0)
ob_cone.scale = (1.0, 1.0, 2.0)
ob_cone.lineart.crease_threshold = 0.0
ob_camera.location = (7.481, -6.508, 5.344)
ob_camera.rotation_euler = (1.109, 0.01082, 0.8149)
ob_camera.lock_rotations_4d = False
ob_camera.empty_display_type = 'ARROWS'
ob_camera.color = (0.0, 0.0, 0.0, 0.0)
ob_camera.display_type = 'WIRE'
ob_camera.lineart.crease_threshold = 0.0

# ---- collection membership
col_collection_1.objects.link(ob_sphere)
col_collection_1.objects.link(ob_cone)
col_collection_1.objects.link(ob_camera)

# ---- scene / render settings (as saved in the file)
scene.camera = ob_camera
scene.frame_start = 1; scene.frame_end = 250; scene.frame_set(1)
scene.render.engine = 'BLENDER_EEVEE_NEXT'
scene.render.resolution_percentage = 50
scene.render.dither_intensity = 0.0
scene.cycles.use_denoising = False
scene.cycles.samples = 10
scene.cycles.sampling_pattern = 'TABULATED_SOBOL'
scene.cycles.light_sampling_threshold = 0.0
scene.cycles.use_adaptive_sampling = False
scene.cycles.use_light_tree = False
scene.cycles.blur_glossy = 0.0
scene.cycles.pixel_filter_type = 'GAUSSIAN'
scene.cycles.sample_clamp_indirect = 0.0
scene.view_settings.view_transform = 'Standard'
bpy.context.view_layer.update()

# ---- added for rendering (the .blend has no usable light): sun
light_auto_sun = bpy.data.lights.new('AutoSun', 'SUN')
light_auto_sun.energy = 3.0
light_auto_sun.angle = 0.0523599
ob_auto_sun = bpy.data.objects.new('AutoSun', light_auto_sun)
scene.collection.objects.link(ob_auto_sun)
ob_auto_sun.rotation_euler = (0.872665, 0.174533, 0.523599)
bpy.context.view_layer.update()
